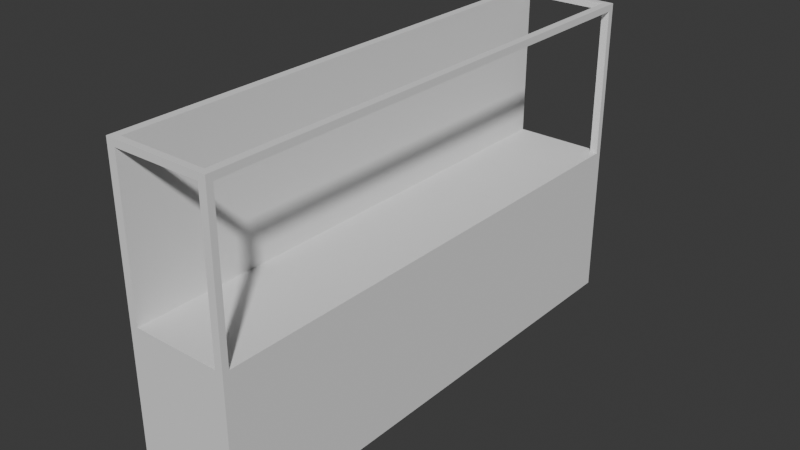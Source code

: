 # Source: RectangularFishTank.blend  (saved by Blender 4.0.36; exported with 4.5.12 LTS)
import bpy
from mathutils import Matrix  # noqa: F401  (used for matrix-valued properties, if any)

bpy.ops.wm.read_factory_settings(use_empty=True)
scene = bpy.context.scene
scene.name = 'Scene'

# ---- collections
col_collection = bpy.data.collections.new('Collection'); scene.collection.children.link(col_collection)

# ---- world
world_world = bpy.data.worlds.new('World'); scene.world = world_world
world_world.use_nodes = True; world_world.node_tree.nodes.clear()
_N = world_world.node_tree.nodes; _L = world_world.node_tree.links
n0 = _N.new('ShaderNodeOutputWorld'); n0.name = 'World Output'; n0.location = (300, 300)
n1 = _N.new('ShaderNodeBackground'); n1.name = 'Background'; n1.location = (10, 300)
n1.inputs[0].default_value = (0.05088, 0.05088, 0.05088, 1.0)
_L.new(n1.outputs[0], n0.inputs[0])
n0.is_active_output = True
world_world.color = (0.05088, 0.05088, 0.05088)
world_world.use_sun_shadow = False
world_world.sun_shadow_jitter_overblur = 0.0

# ---- meshes
me_cube_001 = bpy.data.meshes.new('Cube.001')
me_cube_001.from_pydata([(-1.0, -5.0, 0.0), (-1.0, -5.0, 6.0), (-1.0, 5.0, 0.0), (-1.0, 5.0, 6.0), (1.0, -5.0, 0.0), (1.0, -5.0, 6.0), (1.0, 5.0, 0.0), (1.0, 5.0, 6.0), (-1.0, -5.0, 3.0), (-1.0, 5.0, 3.0), (1.0, 5.0, 3.0), (1.0, -5.0, 3.0), (-0.8405, 5.0, 0.0), (-0.8405, 5.0, 6.0), (-0.8405, -5.0, 0.0), (-0.8405, -5.0, 6.0), (-0.8405, -5.0, 3.0), (-0.8405, 5.0, 3.0), (-1.0, 4.877, 0.0), (-1.0, -4.877, 0.0), (-1.0, -4.877, 6.0), (-1.0, 4.877, 6.0), (1.0, -4.877, 0.0), (1.0, 4.877, 0.0), (1.0, 4.877, 6.0), (1.0, -4.877, 6.0), (1.0, 4.877, 3.0), (1.0, -4.877, 3.0), (-1.0, -4.877, 3.0), (-1.0, 4.877, 3.0), (-0.8405, 4.877, 6.0), (-0.8405, -4.877, 6.0), (-0.8405, 4.877, 0.0), (-0.8405, -4.877, 0.0), (0.8483, 5.0, 6.0), (0.8483, -5.0, 0.0), (0.8483, 5.0, 3.0), (0.8483, 5.0, 0.0), (0.8483, -5.0, 6.0), (0.8483, -5.0, 3.0), (0.8483, 4.877, 6.0), (0.8483, -4.877, 6.0), (0.8483, 4.877, 0.0), (0.8483, -4.877, 0.0), (0.8483, -4.877, 3.0), (0.8483, 4.877, 3.0), (-0.8405, 4.877, 3.0), (-0.8405, -4.877, 3.0), (0.8483, -5.0, 5.87), (-0.8405, -5.0, 5.87), (-0.8405, -4.877, 5.87), (1.0, 4.877, 5.87), (1.0, -4.877, 5.87), (-0.8405, 5.0, 5.87), (-0.8405, 4.877, 5.87), (0.8483, 4.877, 5.87), (0.8483, -4.877, 5.87), (0.8483, 5.0, 5.87)], [], [(29, 21, 3, 9), (36, 34, 7, 10), (27, 25, 5, 11), (16, 15, 1, 8), (43, 22, 4, 35), (31, 20, 1, 15), (14, 16, 8, 0), (22, 27, 11, 4), (37, 36, 10, 6), (18, 29, 9, 2), (2, 9, 17, 12), (35, 39, 16, 14), (41, 56, 50, 31), (19, 33, 14, 0), (9, 3, 13, 17), (2, 12, 32, 18), (18, 32, 33, 19), (34, 57, 53, 13), (0, 8, 28, 19), (19, 28, 29, 18), (6, 10, 26, 23), (23, 26, 27, 22), (13, 3, 21, 30), (30, 21, 20, 31), (37, 6, 23, 42), (42, 23, 22, 43), (10, 7, 24, 26), (36, 17, 46, 45), (8, 1, 20, 28), (28, 20, 21, 29), (32, 42, 43, 33), (12, 37, 42, 32), (15, 49, 48, 38), (7, 34, 40, 24), (11, 5, 38, 39), (25, 41, 38, 5), (4, 11, 39, 35), (12, 17, 36, 37), (33, 43, 35, 14), (44, 47, 16, 39), (45, 46, 47, 44), (47, 46, 30, 31), (47, 31, 15, 16), (30, 46, 17, 13), (45, 44, 27, 26), (56, 48, 49, 50), (57, 55, 54, 53), (51, 52, 56, 55), (56, 52, 27, 44), (41, 31, 15, 38), (40, 41, 25, 24), (55, 57, 36, 45), (40, 55, 56, 41), (25, 52, 51, 24), (30, 54, 55, 40), (51, 55, 45, 26), (30, 40, 34, 13), (48, 56, 44, 39)])
_uv = me_cube_001.uv_layers.new(name='UVMap')
_uv.uv.foreach_set('vector', [0.15, 0.006129, 2.679e-10, 0.006129, 1.042e-15, 2.384e-08, 0.15, 1.729e-08, 0.3844, 0.65, 0.3844, 0.5, 0.392, 0.5, 0.392, 0.65, 0.3061, 0.15, 0.3061, 0.3, 0.3, 0.3, 0.3, 0.15, 0.484, 0.65, 0.484, 0.5, 0.492, 0.5, 0.492, 0.65, 0.007583, 0.5061, 0.0, 0.5061, 0.0, 0.5, 0.007583, 0.5, 0.108, 0.5061, 0.1, 0.5061, 0.1, 0.5, 0.108, 0.5, 0.484, 0.8, 0.484, 0.65, 0.492, 0.65, 0.492, 0.8, 0.3061, 2.112e-08, 0.3061, 0.15, 0.3, 0.15, 0.3, 2.166e-08, 0.3844, 0.8, 0.3844, 0.65, 0.392, 0.65, 0.392, 0.8, 0.3, 0.006129, 0.15, 0.006129, 0.15, 1.729e-08, 0.3, 1.073e-08, 0.292, 0.8, 0.292, 0.65, 0.3, 0.65, 0.3, 0.8, 0.3996, 0.8, 0.3996, 0.65, 0.484, 0.65, 0.484, 0.8, 0.4435, 0.4969, 0.4435, 0.4904, 0.5279, 0.4904, 0.5279, 0.4969, 0.1, 0.5061, 0.09202, 0.5061, 0.09202, 0.5, 0.1, 0.5, 0.292, 0.65, 0.292, 0.5, 0.3, 0.5, 0.3, 0.65, 0.1, 1.0, 0.09202, 1.0, 0.09202, 0.9939, 0.1, 0.9939, 0.1, 0.9939, 0.09202, 0.9939, 0.09202, 0.5061, 0.1, 0.5061, 0.5279, 0.4969, 0.5279, 0.4904, 0.6124, 0.4904, 0.6124, 0.4969, 0.3, 0.5, 0.15, 0.5, 0.15, 0.4939, 0.3, 0.4939, 0.3, 0.4939, 0.15, 0.4939, 0.15, 0.006129, 0.3, 0.006129, 0.8, -2.206e-08, 0.8, 0.15, 0.7939, 0.15, 0.7939, -2.152e-08, 0.7939, -2.152e-08, 0.7939, 0.15, 0.3061, 0.15, 0.3061, 2.112e-08, 0.108, 1.0, 0.1, 1.0, 0.1, 0.9939, 0.108, 0.9939, 0.108, 0.9939, 0.1, 0.9939, 0.1, 0.5061, 0.108, 0.5061, 0.007583, 1.0, 0.0, 1.0, 0.0, 0.9939, 0.007583, 0.9939, 0.007583, 0.9939, 0.0, 0.9939, 0.0, 0.5061, 0.007583, 0.5061, 0.8, 0.15, 0.8, 0.3, 0.7939, 0.3, 0.7939, 0.15, 0.2844, 1.0, 0.2, 1.0, 0.2, 0.9939, 0.2844, 0.9939, 0.15, 0.5, 2.186e-08, 0.5, 2.159e-08, 0.4939, 0.15, 0.4939, 0.15, 0.4939, 2.159e-08, 0.4939, 2.679e-10, 0.006129, 0.15, 0.006129, 0.09202, 0.9939, 0.007583, 0.9939, 0.007583, 0.5061, 0.09202, 0.5061, 0.09202, 1.0, 0.007583, 1.0, 0.007583, 0.9939, 0.09202, 0.9939, 0.6124, 0.4969, 0.6124, 0.4904, 0.6968, 0.4904, 0.6968, 0.4969, 0.2, 1.0, 0.1924, 1.0, 0.1924, 0.9939, 0.2, 0.9939, 0.392, 0.65, 0.392, 0.5, 0.3996, 0.5, 0.3996, 0.65, 0.2, 0.5061, 0.1924, 0.5061, 0.1924, 0.5, 0.2, 0.5, 0.392, 0.8, 0.392, 0.65, 0.3996, 0.65, 0.3996, 0.8, 0.3, 0.8, 0.3, 0.65, 0.3844, 0.65, 0.3844, 0.8, 0.09202, 0.5061, 0.007583, 0.5061, 0.007583, 0.5, 0.09202, 0.5, 0.2844, 0.5061, 0.2, 0.5061, 0.2, 0.5, 0.2844, 0.5, 0.2844, 0.9939, 0.2, 0.9939, 0.2, 0.5061, 0.2844, 0.5061, 0.3061, 0.3, 0.7939, 0.3, 0.7939, 0.45, 0.3061, 0.45, 0.3061, 0.3, 0.3061, 0.45, 0.3, 0.45, 0.3, 0.3, 0.7939, 0.45, 0.7939, 0.3, 0.8, 0.3, 0.8, 0.45, 0.2844, 0.9939, 0.2844, 0.5061, 0.292, 0.5061, 0.292, 0.9939, 0.5043, 0.5844, 0.4982, 0.5844, 0.4982, 0.5, 0.5043, 0.5, 0.4982, 0.5844, 0.492, 0.5844, 0.492, 0.5, 0.4982, 0.5, 0.7877, 0.4576, 0.3, 0.4576, 0.3, 0.45, 0.7877, 0.45, 0.3, 0.4858, 0.3, 0.4782, 0.4435, 0.4782, 0.4435, 0.4858, 0.1924, 0.5061, 0.108, 0.5061, 0.108, 0.5, 0.1924, 0.5, 0.1924, 0.9939, 0.1924, 0.5061, 0.2, 0.5061, 0.2, 0.9939, 0.4435, 0.4843, 0.4435, 0.4782, 0.587, 0.4782, 0.587, 0.4843, 0.3, 0.4641, 0.3, 0.4576, 0.7877, 0.4576, 0.7877, 0.4641, 0.3, 0.4706, 0.3, 0.4641, 0.7877, 0.4641, 0.7877, 0.4706, 0.6968, 0.4969, 0.6968, 0.4904, 0.7813, 0.4904, 0.7813, 0.4969, 0.3, 0.4782, 0.3, 0.4706, 0.4435, 0.4706, 0.4435, 0.4782, 0.108, 0.9939, 0.1924, 0.9939, 0.1924, 1.0, 0.108, 1.0, 0.4435, 0.4904, 0.4435, 0.4843, 0.587, 0.4843, 0.587, 0.4904])
me_cube_001.update()

# ---- objects
ob_cube = bpy.data.objects.new('Cube', me_cube_001)

# ---- transforms, parenting, visibility, modifiers, constraints
ob_cube.location = (0.0, 0.0, 0.0)

# ---- collection membership
col_collection.objects.link(ob_cube)

# ---- scene / render settings (as saved in the file)
scene.frame_start = 1; scene.frame_end = 250; scene.frame_set(1)
scene.render.engine = 'BLENDER_EEVEE_NEXT'
scene.cycles.sampling_pattern = 'TABULATED_SOBOL'
bpy.context.view_layer.update()

# ---- added for rendering (the .blend has no active camera and no usable light): camera, sun
cam_auto = bpy.data.cameras.new('AutoCamera')
cam_auto.lens = 50.0
cam_auto.sensor_width = 36.0
cam_auto.clip_end = 1000.0
ob_auto_camera = bpy.data.objects.new('AutoCamera', cam_auto)
scene.collection.objects.link(ob_auto_camera)
ob_auto_camera.location = (10.9474, -13.1369, 11.7579)
ob_auto_camera.rotation_euler = (1.09748, -7.21219e-08, 0.694738)
scene.camera = ob_auto_camera
light_auto_sun = bpy.data.lights.new('AutoSun', 'SUN')
light_auto_sun.energy = 3.0
light_auto_sun.angle = 0.0523599
ob_auto_sun = bpy.data.objects.new('AutoSun', light_auto_sun)
scene.collection.objects.link(ob_auto_sun)
ob_auto_sun.rotation_euler = (0.872665, 0.174533, 0.523599)
bpy.context.view_layer.update()
